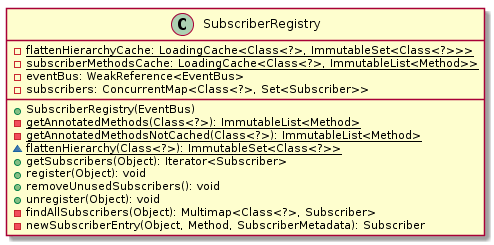

The diagram above was rendered by PlantUML. Its source (embedded in the PNG):
@startuml

    class SubscriberRegistry {
        {static} -flattenHierarchyCache: LoadingCache<Class<?>, ImmutableSet<Class<?>>>
        {static} -subscriberMethodsCache: LoadingCache<Class<?>, ImmutableList<Method>>
        -eventBus: WeakReference<EventBus>
        -subscribers: ConcurrentMap<Class<?>, Set<Subscriber>>
        +SubscriberRegistry(EventBus)
        {static} -getAnnotatedMethods(Class<?>): ImmutableList<Method>
        {static} -getAnnotatedMethodsNotCached(Class<?>): ImmutableList<Method>
        {static} ~flattenHierarchy(Class<?>): ImmutableSet<Class<?>>
        +getSubscribers(Object): Iterator<Subscriber>
        +register(Object): void
        +removeUnusedSubscribers(): void
        +unregister(Object): void
        -findAllSubscribers(Object): Multimap<Class<?>, Subscriber>
        -newSubscriberEntry(Object, Method, SubscriberMetadata): Subscriber
    }

@enduml